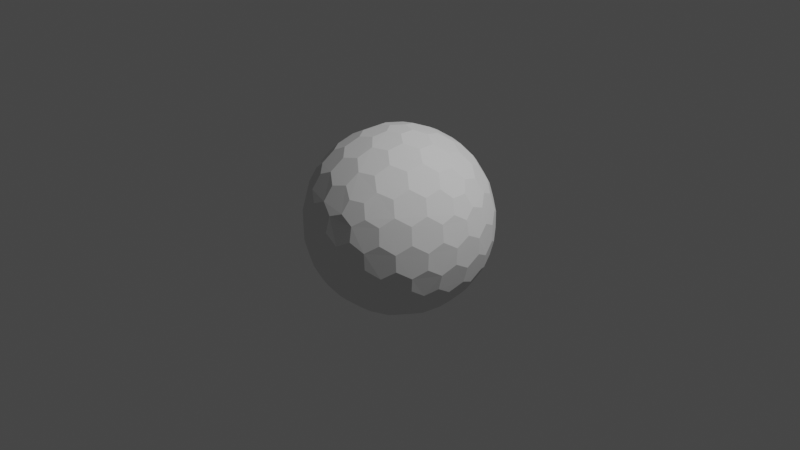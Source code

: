 # Source: Shield.blend  (saved by Blender 2.93.21; exported with 4.5.12 LTS)
import bpy
from mathutils import Matrix  # noqa: F401  (used for matrix-valued properties, if any)

bpy.ops.wm.read_factory_settings(use_empty=True)
scene = bpy.context.scene
scene.name = 'Scene'

# ---- collections
col_collection = bpy.data.collections.new('Collection'); scene.collection.children.link(col_collection)

# ---- world
world_world = bpy.data.worlds.new('World'); scene.world = world_world
world_world.use_nodes = True; world_world.node_tree.nodes.clear()
_N = world_world.node_tree.nodes; _L = world_world.node_tree.links
n0 = _N.new('ShaderNodeOutputWorld'); n0.name = 'World Output'; n0.location = (300, 300)
n1 = _N.new('ShaderNodeBackground'); n1.name = 'Background'; n1.location = (10, 300)
n1.inputs[0].default_value = (0.05088, 0.05088, 0.05088, 1.0)
_L.new(n1.outputs[0], n0.inputs[0])
n0.is_active_output = True
world_world.color = (0.05088, 0.05088, 0.05088)
world_world.use_sun_shadow = False
world_world.sun_shadow_jitter_overblur = 0.0

# ---- cameras
cam_camera = bpy.data.cameras.new('Camera')
cam_camera.clip_end = 100.0
cam_camera.ortho_scale = 7.314

# ---- lights
light_light = bpy.data.lights.new('Light', 'POINT')
light_light.transmission_factor = 0.0
light_light.energy = 1000.0
light_light.shadow_soft_size = 0.1
light_light.shadow_maximum_resolution = 0.006
light_light.use_absolute_resolution = True

# ---- meshes
me_icosphere = bpy.data.meshes.new('Icosphere')
me_icosphere.from_pydata([(0.04127, -0.127, -0.9758), (0.7132, -0.4211, -0.533), (-0.108, -0.0785, -0.9758), (-0.108, 0.0785, -0.9758), (0.04127, 0.127, -0.9758), (0.7957, -0.4211, -0.3995), (-0.1546, -0.8869, -0.3995), (-0.8913, -0.127, -0.3995), (-0.3962, 0.8084, -0.3995), (0.6464, 0.6266, -0.3995), (0.7544, -0.5481, -0.317), (-0.2882, -0.8869, -0.317), (-0.9325, -9.662e-09, -0.317), (-0.2882, 0.8869, -0.317), (0.7544, 0.5481, -0.317), (0.3294, -0.7599, 0.533), (-0.6209, -0.5481, 0.533), (-0.7132, 0.4211, 0.533), (0.1801, 0.8084, 0.533), (0.8245, 0.0785, 0.533), (0.108, 0.0785, 0.9758), (0.3781, 0.08719, 0.9011), (0.6369, 0.08719, 0.7412), (0.2298, 0.1669, 0.9402), (0.1998, 0.3326, 0.9011), (0.5067, 0.1751, 0.8199), (0.4806, 0.3492, 0.7777), (0.3231, 0.4278, 0.8199), (0.2797, 0.5788, 0.7412), (0.7382, 0.1669, 0.626), (0.7166, 0.3326, 0.5817), (0.5888, 0.4278, 0.6556), (0.5378, 0.5788, 0.5817), (0.3869, 0.6505, 0.626), (0.3294, 0.7599, 0.533), (-0.04127, 0.127, 0.9758), (0.03391, 0.3865, 0.9011), (0.1139, 0.6327, 0.7412), (-0.08776, 0.2701, 0.9402), (-0.2546, 0.2928, 0.9011), (-0.009907, 0.536, 0.8199), (-0.1836, 0.565, 0.7777), (-0.307, 0.4394, 0.8199), (-0.464, 0.4449, 0.7412), (0.06935, 0.7536, 0.626), (-0.09491, 0.7844, 0.5817), (-0.2249, 0.6922, 0.6556), (-0.3843, 0.6903, 0.5817), (-0.4991, 0.5689, 0.626), (-0.6209, 0.5481, 0.533), (-0.1335, -2.328e-09, 0.9758), (-0.3571, 0.1517, 0.9011), (-0.5665, 0.3038, 0.7412), (-0.284, -7.567e-10, 0.9402), (-0.3571, -0.1517, 0.9011), (-0.5128, 0.1562, 0.8199), (-0.5941, 3.26e-09, 0.7777), (-0.5128, -0.1562, 0.8199), (-0.5665, -0.3038, 0.7412), (-0.6953, 0.2988, 0.626), (-0.7753, 0.1521, 0.5817), (-0.7278, -8.207e-09, 0.6556), (-0.7753, -0.1521, 0.5817), (-0.6953, -0.2988, 0.626), (-0.7132, -0.4211, 0.533), (-0.04127, -0.127, 0.9758), (-0.2546, -0.2928, 0.9011), (-0.464, -0.4449, 0.7412), (-0.08776, -0.2701, 0.9402), (0.03391, -0.3865, 0.9011), (-0.307, -0.4394, 0.8199), (-0.1836, -0.565, 0.7777), (-0.009907, -0.536, 0.8199), (0.1139, -0.6327, 0.7412), (-0.4991, -0.5689, 0.626), (-0.3843, -0.6903, 0.5817), (-0.2249, -0.6922, 0.6556), (-0.09491, -0.7844, 0.5817), (0.06935, -0.7536, 0.626), (0.1801, -0.8084, 0.533), (0.108, -0.0785, 0.9758), (0.1998, -0.3326, 0.9011), (0.2797, -0.5788, 0.7412), (0.2298, -0.1669, 0.9402), (0.3781, -0.08719, 0.9011), (0.3231, -0.4278, 0.8199), (0.4806, -0.3492, 0.7777), (0.5067, -0.1751, 0.8199), (0.6369, -0.08719, 0.7412), (0.3869, -0.6505, 0.626), (0.5378, -0.5788, 0.5817), (0.5888, -0.4278, 0.6556), (0.7166, -0.3326, 0.5817), (0.7382, -0.1669, 0.626), (0.8245, -0.0785, 0.533), (0.8913, 0.127, 0.3995), (0.9199, 0.2928, 0.1752), (0.8704, 0.4449, -0.08356), (0.8802, 0.2701, 0.342), (0.7908, 0.3865, 0.4333), (0.8706, 0.4394, 0.09203), (0.7777, 0.565, 0.1836), (0.7377, 0.536, 0.3578), (0.612, 0.6327, 0.4333), (0.7831, 0.5689, -0.1665), (0.6921, 0.6903, -0.08356), (0.687, 0.6922, 0.09203), (0.5627, 0.7844, 0.1752), (0.5289, 0.7536, 0.342), (0.3962, 0.8084, 0.3995), (0.1546, 0.8869, 0.3995), (0.005802, 0.9653, 0.1752), (-0.1541, 0.9653, -0.08356), (0.01511, 0.9206, 0.342), (-0.1232, 0.8716, 0.4333), (-0.1489, 0.9638, 0.09203), (-0.2971, 0.9142, 0.1836), (-0.2818, 0.8673, 0.3578), (-0.4126, 0.7775, 0.4333), (-0.2991, 0.9206, -0.1665), (-0.4427, 0.8716, -0.08356), (-0.446, 0.8673, 0.09203), (-0.5721, 0.7775, 0.1752), (-0.5533, 0.7359, 0.342), (-0.6464, 0.6266, 0.3995), (-0.7957, 0.4211, 0.3995), (-0.9163, 0.3038, 0.1752), (-0.9657, 0.1517, -0.08356), (-0.8709, 0.2988, 0.342), (-0.867, 0.1521, 0.4333), (-0.9626, 0.1562, 0.09203), (-0.9613, -1.825e-07, 0.1836), (-0.9119, -8.941e-08, 0.3578), (-0.867, -0.1521, 0.4333), (-0.968, -1.132e-07, -0.1665), (-0.9657, -0.1517, -0.08356), (-0.9626, -0.1562, 0.09203), (-0.9163, -0.3038, 0.1752), (-0.8709, -0.2988, 0.342), (-0.7957, -0.4211, 0.3995), (-0.6464, -0.6266, 0.3995), (-0.5721, -0.7775, 0.1752), (-0.4427, -0.8716, -0.08356), (-0.5533, -0.7359, 0.342), (-0.4126, -0.7775, 0.4333), (-0.446, -0.8673, 0.09203), (-0.2971, -0.9142, 0.1836), (-0.2818, -0.8673, 0.3578), (-0.1232, -0.8716, 0.4333), (-0.2991, -0.9206, -0.1665), (-0.1541, -0.9653, -0.08356), (-0.1489, -0.9638, 0.09203), (0.005802, -0.9653, 0.1752), (0.01511, -0.9206, 0.342), (0.1546, -0.8869, 0.3995), (0.3962, -0.8084, 0.3995), (0.5627, -0.7844, 0.1752), (0.6921, -0.6903, -0.08356), (0.5289, -0.7536, 0.342), (0.612, -0.6327, 0.4333), (0.687, -0.6922, 0.09203), (0.7777, -0.565, 0.1836), (0.7377, -0.536, 0.3578), (0.7908, -0.3865, 0.4333), (0.7831, -0.5689, -0.1665), (0.8704, -0.4449, -0.08356), (0.8706, -0.4394, 0.09203), (0.9199, -0.2928, 0.1752), (0.8802, -0.2701, 0.342), (0.8913, -0.127, 0.3995), (0.2882, 0.8869, 0.317), (0.4427, 0.8716, 0.08356), (0.5721, 0.7775, -0.1752), (0.2991, 0.9206, 0.1665), (0.1541, 0.9653, 0.08356), (0.446, 0.8673, -0.09203), (0.2971, 0.9142, -0.1836), (0.1489, 0.9638, -0.09203), (-0.005802, 0.9653, -0.1752), (0.5533, 0.7359, -0.342), (0.4126, 0.7775, -0.4333), (0.2818, 0.8673, -0.3578), (0.1232, 0.8716, -0.4333), (-0.01511, 0.9206, -0.342), (-0.1546, 0.8869, -0.3995), (-0.7544, 0.5481, 0.317), (-0.6921, 0.6903, 0.08356), (-0.5627, 0.7844, -0.1752), (-0.7831, 0.5689, 0.1665), (-0.8704, 0.4449, 0.08356), (-0.687, 0.6922, -0.09203), (-0.7777, 0.565, -0.1836), (-0.8706, 0.4394, -0.09203), (-0.9199, 0.2928, -0.1752), (-0.5289, 0.7536, -0.342), (-0.612, 0.6327, -0.4333), (-0.7377, 0.536, -0.3578), (-0.7908, 0.3865, -0.4333), (-0.8802, 0.2701, -0.342), (-0.8913, 0.127, -0.3995), (-0.7544, -0.5481, 0.317), (-0.8704, -0.4449, 0.08356), (-0.9199, -0.2928, -0.1752), (-0.7831, -0.5689, 0.1665), (-0.6921, -0.6903, 0.08356), (-0.8706, -0.4394, -0.09203), (-0.7777, -0.565, -0.1836), (-0.687, -0.6922, -0.09203), (-0.5627, -0.7844, -0.1752), (-0.8802, -0.2701, -0.342), (-0.7908, -0.3865, -0.4333), (-0.7377, -0.536, -0.3578), (-0.612, -0.6327, -0.4333), (-0.5289, -0.7536, -0.342), (-0.3962, -0.8084, -0.3995), (0.2882, -0.8869, 0.317), (0.1541, -0.9653, 0.08356), (-0.005802, -0.9653, -0.1752), (0.2991, -0.9206, 0.1665), (0.4427, -0.8716, 0.08356), (0.1489, -0.9638, -0.09203), (0.2971, -0.9142, -0.1836), (0.446, -0.8673, -0.09203), (0.5721, -0.7775, -0.1752), (-0.01511, -0.9206, -0.342), (0.1232, -0.8716, -0.4333), (0.2818, -0.8673, -0.3578), (0.4126, -0.7775, -0.4333), (0.5533, -0.7359, -0.342), (0.6464, -0.6266, -0.3995), (0.9325, 2.27e-09, 0.317), (0.9657, -0.1517, 0.08356), (0.9163, -0.3038, -0.1752), (0.968, 2.678e-09, 0.1665), (0.9657, 0.1517, 0.08356), (0.9626, -0.1562, -0.09203), (0.9613, 9.313e-09, -0.1836), (0.9626, 0.1562, -0.09203), (0.9163, 0.3038, -0.1752), (0.8709, -0.2988, -0.342), (0.867, -0.1521, -0.4333), (0.9119, 1.74e-08, -0.3578), (0.867, 0.1521, -0.4333), (0.8709, 0.2988, -0.342), (0.7957, 0.4211, -0.3995), (0.6209, 0.5481, -0.533), (0.464, 0.4449, -0.7412), (0.2546, 0.2928, -0.9011), (0.4991, 0.5689, -0.626), (0.3843, 0.6903, -0.5817), (0.307, 0.4394, -0.8199), (0.1836, 0.565, -0.7777), (0.2249, 0.6922, -0.6556), (0.09491, 0.7844, -0.5817), (0.08776, 0.2701, -0.9402), (-0.03391, 0.3865, -0.9011), (0.009907, 0.536, -0.8199), (-0.1139, 0.6327, -0.7412), (-0.06935, 0.7536, -0.626), (-0.1801, 0.8084, -0.533), (-0.3294, 0.7599, -0.533), (-0.2797, 0.5788, -0.7412), (-0.1998, 0.3326, -0.9011), (-0.3869, 0.6505, -0.626), (-0.5378, 0.5788, -0.5817), (-0.3231, 0.4278, -0.8199), (-0.4806, 0.3492, -0.7777), (-0.5888, 0.4278, -0.6556), (-0.7166, 0.3326, -0.5817), (-0.2298, 0.1669, -0.9402), (-0.3781, 0.08719, -0.9011), (-0.5067, 0.175, -0.8199), (-0.6369, 0.08719, -0.7412), (-0.7382, 0.1669, -0.626), (-0.8245, 0.0785, -0.533), (-0.8245, -0.0785, -0.533), (-0.6369, -0.08719, -0.7412), (-0.3781, -0.08719, -0.9011), (-0.7382, -0.1669, -0.626), (-0.7166, -0.3326, -0.5817), (-0.5067, -0.1751, -0.8199), (-0.4806, -0.3492, -0.7777), (-0.5888, -0.4278, -0.6556), (-0.5378, -0.5788, -0.5817), (-0.2298, -0.1669, -0.9402), (-0.1998, -0.3326, -0.9011), (-0.3231, -0.4278, -0.8199), (-0.2797, -0.5788, -0.7412), (-0.3869, -0.6505, -0.626), (-0.3294, -0.7599, -0.533), (0.7132, 0.4211, -0.533), (0.7753, 0.1521, -0.5817), (0.7753, -0.1521, -0.5817), (0.6953, 0.2988, -0.626), (0.5665, 0.3038, -0.7412), (0.7278, -3.026e-07, -0.6556), (0.5941, -5.249e-07, -0.7777), (0.5128, 0.1562, -0.8199), (0.3571, 0.1517, -0.9011), (0.6953, -0.2988, -0.626), (0.5665, -0.3038, -0.7412), (0.5128, -0.1562, -0.8199), (0.3571, -0.1517, -0.9011), (0.284, -2.274e-07, -0.9402), (0.1335, -1.35e-08, -0.9758), (-0.1801, -0.8084, -0.533), (-0.1139, -0.6327, -0.7412), (-0.03391, -0.3865, -0.9011), (-0.06935, -0.7536, -0.626), (0.09491, -0.7844, -0.5817), (0.009908, -0.536, -0.8199), (0.1836, -0.565, -0.7777), (0.2249, -0.6922, -0.6556), (0.3843, -0.6903, -0.5817), (0.08776, -0.2701, -0.9402), (0.2546, -0.2928, -0.9011), (0.307, -0.4394, -0.8199), (0.464, -0.4449, -0.7412), (0.4991, -0.5689, -0.626), (0.6209, -0.5481, -0.533), (0.04127, -0.127, -0.9758), (0.04127, -0.127, -0.9758), (-0.108, -0.0785, -0.9758), (-0.108, -0.0785, -0.9758), (-0.108, 0.0785, -0.9758), (-0.108, 0.0785, -0.9758), (0.04127, 0.127, -0.9758), (0.04127, 0.127, -0.9758), (0.7132, -0.4211, -0.533), (0.7132, -0.4211, -0.533), (0.7957, -0.4211, -0.3995), (0.7957, -0.4211, -0.3995), (0.7544, -0.5481, -0.317), (0.7544, -0.5481, -0.317), (-0.1546, -0.8869, -0.3995), (-0.1546, -0.8869, -0.3995), (-0.2882, -0.8869, -0.317), (-0.2882, -0.8869, -0.317), (-0.8913, -0.127, -0.3995), (-0.8913, -0.127, -0.3995), (-0.9325, -9.662e-09, -0.317), (-0.9325, -9.662e-09, -0.317), (-0.3962, 0.8084, -0.3995), (-0.3962, 0.8084, -0.3995), (-0.2882, 0.8869, -0.317), (-0.2882, 0.8869, -0.317), (0.6464, 0.6266, -0.3995), (0.6464, 0.6266, -0.3995), (0.7544, 0.5481, -0.317), (0.7544, 0.5481, -0.317), (0.3781, 0.08719, 0.9011), (0.3781, 0.08719, 0.9011), (0.2298, 0.1669, 0.9402), (0.2298, 0.1669, 0.9402), (0.108, 0.0785, 0.9758), (0.108, 0.0785, 0.9758), (0.1998, 0.3326, 0.9011), (0.1998, 0.3326, 0.9011), (0.6369, 0.08719, 0.7412), (0.6369, 0.08719, 0.7412), (0.5067, 0.1751, 0.8199), (0.5067, 0.1751, 0.8199), (0.4806, 0.3492, 0.7777), (0.4806, 0.3492, 0.7777), (0.3231, 0.4278, 0.8199), (0.3231, 0.4278, 0.8199), (0.2797, 0.5788, 0.7412), (0.2797, 0.5788, 0.7412), (0.8245, 0.0785, 0.533), (0.8245, 0.0785, 0.533), (0.7382, 0.1669, 0.626), (0.7382, 0.1669, 0.626), (0.7166, 0.3326, 0.5817), (0.7166, 0.3326, 0.5817), (0.5888, 0.4278, 0.6556), (0.5888, 0.4278, 0.6556), (0.5378, 0.5788, 0.5817), (0.5378, 0.5788, 0.5817), (0.3869, 0.6505, 0.626), (0.3869, 0.6505, 0.626), (0.1801, 0.8084, 0.533), (0.1801, 0.8084, 0.533), (0.3294, 0.7599, 0.533), (0.3294, 0.7599, 0.533), (-0.04127, 0.127, 0.9758), (-0.04127, 0.127, 0.9758), (0.03391, 0.3865, 0.9011), (0.03391, 0.3865, 0.9011), (0.1139, 0.6327, 0.7412), (0.1139, 0.6327, 0.7412), (-0.08776, 0.2701, 0.9402), (-0.08776, 0.2701, 0.9402), (-0.2546, 0.2928, 0.9011), (-0.2546, 0.2928, 0.9011), (-0.009907, 0.536, 0.8199), (-0.009907, 0.536, 0.8199), (-0.1836, 0.565, 0.7777), (-0.1836, 0.565, 0.7777), (-0.307, 0.4394, 0.8199), (-0.307, 0.4394, 0.8199), (-0.464, 0.4449, 0.7412), (-0.464, 0.4449, 0.7412), (0.06935, 0.7536, 0.626), (0.06935, 0.7536, 0.626), (-0.09491, 0.7844, 0.5817), (-0.09491, 0.7844, 0.5817), (-0.2249, 0.6922, 0.6556), (-0.2249, 0.6922, 0.6556), (-0.3843, 0.6903, 0.5817), (-0.3843, 0.6903, 0.5817), (-0.4991, 0.5689, 0.626), (-0.4991, 0.5689, 0.626), (-0.7132, 0.4211, 0.533), (-0.7132, 0.4211, 0.533), (-0.6209, 0.5481, 0.533), (-0.6209, 0.5481, 0.533), (-0.1335, -2.328e-09, 0.9758), (-0.1335, -2.328e-09, 0.9758), (-0.3571, 0.1517, 0.9011), (-0.3571, 0.1517, 0.9011), (-0.5665, 0.3038, 0.7412), (-0.5665, 0.3038, 0.7412), (-0.284, -7.567e-10, 0.9402), (-0.284, -7.567e-10, 0.9402), (-0.3571, -0.1517, 0.9011), (-0.3571, -0.1517, 0.9011), (-0.5128, 0.1562, 0.8199), (-0.5128, 0.1562, 0.8199), (-0.5941, 3.26e-09, 0.7777), (-0.5941, 3.26e-09, 0.7777), (-0.5128, -0.1562, 0.8199), (-0.5128, -0.1562, 0.8199), (-0.5665, -0.3038, 0.7412), (-0.5665, -0.3038, 0.7412), (-0.6953, 0.2988, 0.626), (-0.6953, 0.2988, 0.626), (-0.7753, 0.1521, 0.5817), (-0.7753, 0.1521, 0.5817), (-0.7278, -8.207e-09, 0.6556), (-0.7278, -8.207e-09, 0.6556), (-0.7753, -0.1521, 0.5817), (-0.7753, -0.1521, 0.5817), (-0.6953, -0.2988, 0.626), (-0.6953, -0.2988, 0.626), (-0.6209, -0.5481, 0.533), (-0.6209, -0.5481, 0.533), (-0.7132, -0.4211, 0.533), (-0.7132, -0.4211, 0.533), (-0.04127, -0.127, 0.9758), (-0.04127, -0.127, 0.9758), (-0.2546, -0.2928, 0.9011), (-0.2546, -0.2928, 0.9011), (-0.464, -0.4449, 0.7412), (-0.464, -0.4449, 0.7412), (-0.08776, -0.2701, 0.9402), (-0.08776, -0.2701, 0.9402), (0.03391, -0.3865, 0.9011), (0.03391, -0.3865, 0.9011), (-0.307, -0.4394, 0.8199), (-0.307, -0.4394, 0.8199), (-0.1836, -0.565, 0.7777), (-0.1836, -0.565, 0.7777), (-0.009907, -0.536, 0.8199), (-0.009907, -0.536, 0.8199), (0.1139, -0.6327, 0.7412), (0.1139, -0.6327, 0.7412), (-0.4991, -0.5689, 0.626), (-0.4991, -0.5689, 0.626), (-0.3843, -0.6903, 0.5817), (-0.3843, -0.6903, 0.5817), (-0.2249, -0.6922, 0.6556), (-0.2249, -0.6922, 0.6556), (-0.09491, -0.7844, 0.5817), (-0.09491, -0.7844, 0.5817), (0.06935, -0.7536, 0.626), (0.06935, -0.7536, 0.626), (0.3294, -0.7599, 0.533), (0.3294, -0.7599, 0.533), (0.1801, -0.8084, 0.533), (0.1801, -0.8084, 0.533), (0.108, -0.0785, 0.9758), (0.108, -0.0785, 0.9758), (0.1998, -0.3326, 0.9011), (0.1998, -0.3326, 0.9011), (0.2797, -0.5788, 0.7412), (0.2797, -0.5788, 0.7412), (0.2298, -0.1669, 0.9402), (0.2298, -0.1669, 0.9402), (0.3781, -0.08719, 0.9011), (0.3781, -0.08719, 0.9011), (0.3231, -0.4278, 0.8199), (0.3231, -0.4278, 0.8199), (0.4806, -0.3492, 0.7777), (0.4806, -0.3492, 0.7777), (0.5067, -0.1751, 0.8199), (0.5067, -0.1751, 0.8199), (0.6369, -0.08719, 0.7412), (0.6369, -0.08719, 0.7412), (0.3869, -0.6505, 0.626), (0.3869, -0.6505, 0.626), (0.5378, -0.5788, 0.5817), (0.5378, -0.5788, 0.5817), (0.5888, -0.4278, 0.6556), (0.5888, -0.4278, 0.6556), (0.7166, -0.3326, 0.5817), (0.7166, -0.3326, 0.5817), (0.7382, -0.1669, 0.626), (0.7382, -0.1669, 0.626), (0.8245, -0.0785, 0.533), (0.8245, -0.0785, 0.533), (0.8913, 0.127, 0.3995), (0.8913, 0.127, 0.3995), (0.9199, 0.2928, 0.1752), (0.9199, 0.2928, 0.1752), (0.8802, 0.2701, 0.342), (0.8802, 0.2701, 0.342), (0.7908, 0.3865, 0.4333), (0.7908, 0.3865, 0.4333), (0.8704, 0.4449, -0.08356), (0.8704, 0.4449, -0.08356), (0.8706, 0.4394, 0.09203), (0.8706, 0.4394, 0.09203), (0.7777, 0.565, 0.1836), (0.7777, 0.565, 0.1836), (0.7377, 0.536, 0.3578), (0.7377, 0.536, 0.3578), (0.612, 0.6327, 0.4333), (0.612, 0.6327, 0.4333), (0.7831, 0.5689, -0.1665), (0.7831, 0.5689, -0.1665), (0.6921, 0.6903, -0.08356), (0.6921, 0.6903, -0.08356), (0.687, 0.6922, 0.09203), (0.687, 0.6922, 0.09203), (0.5627, 0.7844, 0.1752), (0.5627, 0.7844, 0.1752), (0.5289, 0.7536, 0.342), (0.5289, 0.7536, 0.342), (0.3962, 0.8084, 0.3995), (0.3962, 0.8084, 0.3995), (0.1546, 0.8869, 0.3995), (0.1546, 0.8869, 0.3995), (0.005802, 0.9653, 0.1752), (0.005802, 0.9653, 0.1752), (0.01511, 0.9206, 0.342), (0.01511, 0.9206, 0.342), (-0.1232, 0.8716, 0.4333), (-0.1232, 0.8716, 0.4333), (-0.1541, 0.9653, -0.08356), (-0.1541, 0.9653, -0.08356), (-0.1489, 0.9638, 0.09203), (-0.1489, 0.9638, 0.09203), (-0.2971, 0.9142, 0.1836), (-0.2971, 0.9142, 0.1836), (-0.2818, 0.8673, 0.3578), (-0.2818, 0.8673, 0.3578), (-0.4126, 0.7775, 0.4333), (-0.4126, 0.7775, 0.4333), (-0.2991, 0.9206, -0.1665), (-0.2991, 0.9206, -0.1665), (-0.4427, 0.8716, -0.08356), (-0.4427, 0.8716, -0.08356), (-0.446, 0.8673, 0.09203), (-0.446, 0.8673, 0.09203), (-0.5721, 0.7775, 0.1752), (-0.5721, 0.7775, 0.1752), (-0.5533, 0.7359, 0.342), (-0.5533, 0.7359, 0.342), (-0.6464, 0.6266, 0.3995), (-0.6464, 0.6266, 0.3995), (-0.7957, 0.4211, 0.3995), (-0.7957, 0.4211, 0.3995), (-0.9163, 0.3038, 0.1752), (-0.9163, 0.3038, 0.1752), (-0.8709, 0.2988, 0.342), (-0.8709, 0.2988, 0.342), (-0.867, 0.1521, 0.4333), (-0.867, 0.1521, 0.4333), (-0.9657, 0.1517, -0.08356), (-0.9657, 0.1517, -0.08356), (-0.9626, 0.1562, 0.09203), (-0.9626, 0.1562, 0.09203), (-0.9613, -1.825e-07, 0.1836), (-0.9613, -1.825e-07, 0.1836), (-0.9119, -8.941e-08, 0.3578), (-0.9119, -8.941e-08, 0.3578), (-0.867, -0.1521, 0.4333), (-0.867, -0.1521, 0.4333), (-0.968, -1.132e-07, -0.1665), (-0.968, -1.132e-07, -0.1665), (-0.9657, -0.1517, -0.08356), (-0.9657, -0.1517, -0.08356), (-0.9626, -0.1562, 0.09203), (-0.9626, -0.1562, 0.09203), (-0.9163, -0.3038, 0.1752), (-0.9163, -0.3038, 0.1752), (-0.8709, -0.2988, 0.342), (-0.8709, -0.2988, 0.342), (-0.7957, -0.4211, 0.3995), (-0.7957, -0.4211, 0.3995), (-0.6464, -0.6266, 0.3995), (-0.6464, -0.6266, 0.3995), (-0.5721, -0.7775, 0.1752), (-0.5721, -0.7775, 0.1752), (-0.5533, -0.7359, 0.342), (-0.5533, -0.7359, 0.342), (-0.4126, -0.7775, 0.4333), (-0.4126, -0.7775, 0.4333), (-0.4427, -0.8716, -0.08356), (-0.4427, -0.8716, -0.08356), (-0.446, -0.8673, 0.09203), (-0.446, -0.8673, 0.09203), (-0.2971, -0.9142, 0.1836), (-0.2971, -0.9142, 0.1836), (-0.2818, -0.8673, 0.3578), (-0.2818, -0.8673, 0.3578), (-0.1232, -0.8716, 0.4333), (-0.1232, -0.8716, 0.4333), (-0.2991, -0.9206, -0.1665), (-0.2991, -0.9206, -0.1665), (-0.1541, -0.9653, -0.08356), (-0.1541, -0.9653, -0.08356), (-0.1489, -0.9638, 0.09203), (-0.1489, -0.9638, 0.09203), (0.005802, -0.9653, 0.1752), (0.005802, -0.9653, 0.1752), (0.01511, -0.9206, 0.342), (0.01511, -0.9206, 0.342), (0.1546, -0.8869, 0.3995), (0.1546, -0.8869, 0.3995), (0.3962, -0.8084, 0.3995), (0.3962, -0.8084, 0.3995), (0.5627, -0.7844, 0.1752), (0.5627, -0.7844, 0.1752), (0.5289, -0.7536, 0.342), (0.5289, -0.7536, 0.342), (0.612, -0.6327, 0.4333), (0.612, -0.6327, 0.4333), (0.6921, -0.6903, -0.08356), (0.6921, -0.6903, -0.08356), (0.687, -0.6922, 0.09203), (0.687, -0.6922, 0.09203), (0.7777, -0.565, 0.1836), (0.7777, -0.565, 0.1836), (0.7377, -0.536, 0.3578), (0.7377, -0.536, 0.3578), (0.7908, -0.3865, 0.4333), (0.7908, -0.3865, 0.4333), (0.7831, -0.5689, -0.1665), (0.7831, -0.5689, -0.1665), (0.8704, -0.4449, -0.08356), (0.8704, -0.4449, -0.08356), (0.8706, -0.4394, 0.09203), (0.8706, -0.4394, 0.09203), (0.9199, -0.2928, 0.1752), (0.9199, -0.2928, 0.1752), (0.8802, -0.2701, 0.342), (0.8802, -0.2701, 0.342), (0.8913, -0.127, 0.3995), (0.8913, -0.127, 0.3995), (0.2882, 0.8869, 0.317), (0.2882, 0.8869, 0.317), (0.4427, 0.8716, 0.08356), (0.4427, 0.8716, 0.08356), (0.5721, 0.7775, -0.1752), (0.5721, 0.7775, -0.1752), (0.2991, 0.9206, 0.1665), (0.2991, 0.9206, 0.1665), (0.1541, 0.9653, 0.08356), (0.1541, 0.9653, 0.08356), (0.446, 0.8673, -0.09203), (0.446, 0.8673, -0.09203), (0.2971, 0.9142, -0.1836), (0.2971, 0.9142, -0.1836), (0.1489, 0.9638, -0.09203), (0.1489, 0.9638, -0.09203), (-0.005802, 0.9653, -0.1752), (-0.005802, 0.9653, -0.1752), (0.5533, 0.7359, -0.342), (0.5533, 0.7359, -0.342), (0.4126, 0.7775, -0.4333), (0.4126, 0.7775, -0.4333), (0.2818, 0.8673, -0.3578), (0.2818, 0.8673, -0.3578), (0.1232, 0.8716, -0.4333), (0.1232, 0.8716, -0.4333), (-0.01511, 0.9206, -0.342), (-0.01511, 0.9206, -0.342), (-0.1546, 0.8869, -0.3995), (-0.1546, 0.8869, -0.3995), (-0.7544, 0.5481, 0.317), (-0.7544, 0.5481, 0.317), (-0.6921, 0.6903, 0.08356), (-0.6921, 0.6903, 0.08356), (-0.5627, 0.7844, -0.1752), (-0.5627, 0.7844, -0.1752), (-0.7831, 0.5689, 0.1665), (-0.7831, 0.5689, 0.1665), (-0.8704, 0.4449, 0.08356), (-0.8704, 0.4449, 0.08356), (-0.687, 0.6922, -0.09203), (-0.687, 0.6922, -0.09203), (-0.7777, 0.565, -0.1836), (-0.7777, 0.565, -0.1836), (-0.8706, 0.4394, -0.09203), (-0.8706, 0.4394, -0.09203), (-0.9199, 0.2928, -0.1752), (-0.9199, 0.2928, -0.1752), (-0.5289, 0.7536, -0.342), (-0.5289, 0.7536, -0.342), (-0.612, 0.6327, -0.4333), (-0.612, 0.6327, -0.4333), (-0.7377, 0.536, -0.3578), (-0.7377, 0.536, -0.3578), (-0.7908, 0.3865, -0.4333), (-0.7908, 0.3865, -0.4333), (-0.8802, 0.2701, -0.342), (-0.8802, 0.2701, -0.342), (-0.8913, 0.127, -0.3995), (-0.8913, 0.127, -0.3995), (-0.7544, -0.5481, 0.317), (-0.7544, -0.5481, 0.317), (-0.8704, -0.4449, 0.08356), (-0.8704, -0.4449, 0.08356), (-0.9199, -0.2928, -0.1752), (-0.9199, -0.2928, -0.1752), (-0.7831, -0.5689, 0.1665), (-0.7831, -0.5689, 0.1665), (-0.6921, -0.6903, 0.08356), (-0.6921, -0.6903, 0.08356), (-0.8706, -0.4394, -0.09203), (-0.8706, -0.4394, -0.09203), (-0.7777, -0.565, -0.1836), (-0.7777, -0.565, -0.1836), (-0.687, -0.6922, -0.09203), (-0.687, -0.6922, -0.09203), (-0.5627, -0.7844, -0.1752), (-0.5627, -0.7844, -0.1752), (-0.8802, -0.2701, -0.342), (-0.8802, -0.2701, -0.342), (-0.7908, -0.3865, -0.4333), (-0.7908, -0.3865, -0.4333), (-0.7377, -0.536, -0.3578), (-0.7377, -0.536, -0.3578), (-0.612, -0.6327, -0.4333), (-0.612, -0.6327, -0.4333), (-0.5289, -0.7536, -0.342), (-0.5289, -0.7536, -0.342), (-0.3962, -0.8084, -0.3995), (-0.3962, -0.8084, -0.3995), (0.2882, -0.8869, 0.317), (0.2882, -0.8869, 0.317), (0.1541, -0.9653, 0.08356), (0.1541, -0.9653, 0.08356), (-0.005802, -0.9653, -0.1752), (-0.005802, -0.9653, -0.1752), (0.2991, -0.9206, 0.1665), (0.2991, -0.9206, 0.1665), (0.4427, -0.8716, 0.08356), (0.4427, -0.8716, 0.08356), (0.1489, -0.9638, -0.09203), (0.1489, -0.9638, -0.09203), (0.2971, -0.9142, -0.1836), (0.2971, -0.9142, -0.1836), (0.446, -0.8673, -0.09203), (0.446, -0.8673, -0.09203), (0.5721, -0.7775, -0.1752), (0.5721, -0.7775, -0.1752), (-0.01511, -0.9206, -0.342), (-0.01511, -0.9206, -0.342), (0.1232, -0.8716, -0.4333), (0.1232, -0.8716, -0.4333), (0.2818, -0.8673, -0.3578), (0.2818, -0.8673, -0.3578), (0.4126, -0.7775, -0.4333), (0.4126, -0.7775, -0.4333), (0.5533, -0.7359, -0.342), (0.5533, -0.7359, -0.342), (0.6464, -0.6266, -0.3995), (0.6464, -0.6266, -0.3995), (0.9325, 2.27e-09, 0.317), (0.9325, 2.27e-09, 0.317), (0.9657, -0.1517, 0.08356), (0.9657, -0.1517, 0.08356), (0.9163, -0.3038, -0.1752), (0.9163, -0.3038, -0.1752), (0.968, 2.678e-09, 0.1665), (0.968, 2.678e-09, 0.1665), (0.9657, 0.1517, 0.08356), (0.9657, 0.1517, 0.08356), (0.9626, -0.1562, -0.09203), (0.9626, -0.1562, -0.09203), (0.9613, 9.313e-09, -0.1836), (0.9613, 9.313e-09, -0.1836), (0.9626, 0.1562, -0.09203), (0.9626, 0.1562, -0.09203), (0.9163, 0.3038, -0.1752), (0.9163, 0.3038, -0.1752), (0.8709, -0.2988, -0.342), (0.8709, -0.2988, -0.342), (0.867, -0.1521, -0.4333), (0.867, -0.1521, -0.4333), (0.9119, 1.74e-08, -0.3578), (0.9119, 1.74e-08, -0.3578), (0.867, 0.1521, -0.4333), (0.867, 0.1521, -0.4333), (0.8709, 0.2988, -0.342), (0.8709, 0.2988, -0.342), (0.7957, 0.4211, -0.3995), (0.7957, 0.4211, -0.3995), (0.6209, 0.5481, -0.533), (0.6209, 0.5481, -0.533), (0.464, 0.4449, -0.7412), (0.464, 0.4449, -0.7412), (0.4991, 0.5689, -0.626), (0.4991, 0.5689, -0.626), (0.3843, 0.6903, -0.5817), (0.3843, 0.6903, -0.5817), (0.2546, 0.2928, -0.9011), (0.2546, 0.2928, -0.9011), (0.307, 0.4394, -0.8199), (0.307, 0.4394, -0.8199), (0.1836, 0.565, -0.7777), (0.1836, 0.565, -0.7777), (0.2249, 0.6922, -0.6556), (0.2249, 0.6922, -0.6556), (0.09491, 0.7844, -0.5817), (0.09491, 0.7844, -0.5817), (0.08776, 0.2701, -0.9402), (0.08776, 0.2701, -0.9402), (-0.03391, 0.3865, -0.9011), (-0.03391, 0.3865, -0.9011), (0.009907, 0.536, -0.8199), (0.009907, 0.536, -0.8199), (-0.1139, 0.6327, -0.7412), (-0.1139, 0.6327, -0.7412), (-0.06935, 0.7536, -0.626), (-0.06935, 0.7536, -0.626), (-0.1801, 0.8084, -0.533), (-0.1801, 0.8084, -0.533), (-0.3294, 0.7599, -0.533), (-0.3294, 0.7599, -0.533), (-0.2797, 0.5788, -0.7412), (-0.2797, 0.5788, -0.7412), (-0.1998, 0.3326, -0.9011), (-0.1998, 0.3326, -0.9011), (-0.3869, 0.6505, -0.626), (-0.3869, 0.6505, -0.626), (-0.5378, 0.5788, -0.5817), (-0.5378, 0.5788, -0.5817), (-0.3231, 0.4278, -0.8199), (-0.3231, 0.4278, -0.8199), (-0.4806, 0.3492, -0.7777), (-0.4806, 0.3492, -0.7777), (-0.5888, 0.4278, -0.6556), (-0.5888, 0.4278, -0.6556), (-0.7166, 0.3326, -0.5817), (-0.7166, 0.3326, -0.5817), (-0.2298, 0.1669, -0.9402), (-0.2298, 0.1669, -0.9402), (-0.3781, 0.08719, -0.9011), (-0.3781, 0.08719, -0.9011), (-0.5067, 0.175, -0.8199), (-0.5067, 0.175, -0.8199), (-0.6369, 0.08719, -0.7412), (-0.6369, 0.08719, -0.7412), (-0.7382, 0.1669, -0.626), (-0.7382, 0.1669, -0.626), (-0.8245, 0.0785, -0.533), (-0.8245, 0.0785, -0.533), (-0.8245, -0.0785, -0.533), (-0.8245, -0.0785, -0.533), (-0.6369, -0.08719, -0.7412), (-0.6369, -0.08719, -0.7412), (-0.3781, -0.08719, -0.9011), (-0.3781, -0.08719, -0.9011), (-0.7382, -0.1669, -0.626), (-0.7382, -0.1669, -0.626), (-0.7166, -0.3326, -0.5817), (-0.7166, -0.3326, -0.5817), (-0.5067, -0.1751, -0.8199), (-0.5067, -0.1751, -0.8199), (-0.4806, -0.3492, -0.7777), (-0.4806, -0.3492, -0.7777), (-0.5888, -0.4278, -0.6556), (-0.5888, -0.4278, -0.6556), (-0.5378, -0.5788, -0.5817), (-0.5378, -0.5788, -0.5817), (-0.2298, -0.1669, -0.9402), (-0.2298, -0.1669, -0.9402), (-0.1998, -0.3326, -0.9011), (-0.1998, -0.3326, -0.9011), (-0.3231, -0.4278, -0.8199), (-0.3231, -0.4278, -0.8199), (-0.2797, -0.5788, -0.7412), (-0.2797, -0.5788, -0.7412), (-0.3869, -0.6505, -0.626), (-0.3869, -0.6505, -0.626), (-0.3294, -0.7599, -0.533), (-0.3294, -0.7599, -0.533), (0.7132, 0.4211, -0.533), (0.7132, 0.4211, -0.533), (0.7753, 0.1521, -0.5817), (0.7753, 0.1521, -0.5817), (0.7753, -0.1521, -0.5817), (0.7753, -0.1521, -0.5817), (0.6953, 0.2988, -0.626), (0.6953, 0.2988, -0.626), (0.5665, 0.3038, -0.7412), (0.5665, 0.3038, -0.7412), (0.7278, -3.026e-07, -0.6556), (0.7278, -3.026e-07, -0.6556), (0.5941, -5.249e-07, -0.7777), (0.5941, -5.249e-07, -0.7777), (0.5128, 0.1562, -0.8199), (0.5128, 0.1562, -0.8199), (0.3571, 0.1517, -0.9011), (0.3571, 0.1517, -0.9011), (0.6953, -0.2988, -0.626), (0.6953, -0.2988, -0.626), (0.5665, -0.3038, -0.7412), (0.5665, -0.3038, -0.7412), (0.5128, -0.1562, -0.8199), (0.5128, -0.1562, -0.8199), (0.3571, -0.1517, -0.9011), (0.3571, -0.1517, -0.9011), (0.284, -2.274e-07, -0.9402), (0.284, -2.274e-07, -0.9402), (0.1335, -1.35e-08, -0.9758), (0.1335, -1.35e-08, -0.9758), (-0.1801, -0.8084, -0.533), (-0.1801, -0.8084, -0.533), (-0.1139, -0.6327, -0.7412), (-0.1139, -0.6327, -0.7412), (-0.03391, -0.3865, -0.9011), (-0.03391, -0.3865, -0.9011), (-0.06935, -0.7536, -0.626), (-0.06935, -0.7536, -0.626), (0.09491, -0.7844, -0.5817), (0.09491, -0.7844, -0.5817), (0.009908, -0.536, -0.8199), (0.009908, -0.536, -0.8199), (0.1836, -0.565, -0.7777), (0.1836, -0.565, -0.7777), (0.2249, -0.6922, -0.6556), (0.2249, -0.6922, -0.6556), (0.3843, -0.6903, -0.5817), (0.3843, -0.6903, -0.5817), (0.08776, -0.2701, -0.9402), (0.08776, -0.2701, -0.9402), (0.2546, -0.2928, -0.9011), (0.2546, -0.2928, -0.9011), (0.307, -0.4394, -0.8199), (0.307, -0.4394, -0.8199), (0.464, -0.4449, -0.7412), (0.464, -0.4449, -0.7412), (0.4991, -0.5689, -0.626), (0.4991, -0.5689, -0.626), (0.6209, -0.5481, -0.533), (0.6209, -0.5481, -0.533)], [], [(322, 320, 948, 934, 890, 888), (329, 958, 956, 954, 920, 918), (330, 328, 919, 904, 800, 798), (324, 323, 889, 874, 860, 858), (326, 325, 859, 844, 830, 828), (321, 2, 3, 327, 928), (332, 331, 799, 784, 650, 648), (335, 930, 937, 938, 770, 768), (336, 334, 769, 754, 620, 618), (339, 870, 877, 878, 740, 738), (340, 338, 739, 724, 590, 588), (343, 840, 847, 848, 710, 708), (344, 342, 709, 694, 560, 558), (347, 810, 815, 816, 680, 678), (348, 346, 679, 664, 530, 528), (778, 959, 1, 5, 333), (808, 900, 811, 9, 349), (477, 630, 635, 636, 500, 498), (445, 600, 605, 606, 468, 466), (413, 570, 575, 576, 436, 434), (381, 540, 545, 546, 404, 402), (368, 510, 515, 516, 372, 370), (354, 480, 487, 488, 350, 352), (384, 355, 353, 356, 386, 390), (358, 371, 373, 374, 362, 360), (387, 357, 365, 366, 388, 394), (363, 375, 376, 378, 367, 364), (36, 395, 396, 398, 392, 391), (538, 660, 541, 380, 382), (416, 385, 38, 393, 418, 422), (389, 403, 405, 406, 397, 40), (419, 39, 399, 400, 420, 426), (37, 28, 379, 383, 18, 44), (351, 361, 26, 27, 24, 23), (41, 407, 408, 410, 401, 42), (51, 427, 428, 430, 424, 423), (568, 690, 571, 412, 414), (448, 417, 53, 425, 450, 454), (449, 481, 20, 35, 50), (421, 435, 437, 438, 429, 55), (451, 54, 431, 432, 452, 458), (52, 43, 411, 415, 17, 59), (56, 439, 440, 442, 433, 57), (66, 459, 460, 462, 456, 455), (598, 720, 601, 444, 446), (80, 65, 68, 457, 482, 486), (453, 467, 469, 470, 461, 70), (483, 69, 463, 464, 484, 490), (67, 58, 443, 447, 16, 74), (71, 471, 472, 474, 465, 72), (81, 491, 492, 494, 489, 83), (628, 750, 631, 476, 478), (485, 499, 501, 502, 493, 85), (82, 73, 475, 479, 15, 89), (359, 496, 507, 508, 369, 29), (86, 503, 504, 506, 497, 495), (512, 521, 522, 524, 517, 514), (21, 84, 87, 88, 22, 25), (511, 780, 787, 788, 513, 98), (518, 529, 531, 532, 523, 520), (101, 533, 534, 536, 527, 525), (542, 551, 552, 554, 547, 544), (30, 99, 102, 526, 377, 31), (110, 661, 667, 668, 543, 113), (548, 559, 561, 562, 553, 550), (32, 103, 537, 539, 34, 33), (116, 563, 564, 566, 557, 555), (572, 581, 582, 584, 577, 574), (45, 114, 117, 556, 409, 46), (125, 691, 697, 698, 573, 128), (578, 589, 591, 592, 583, 580), (47, 118, 567, 569, 49, 48), (131, 593, 594, 596, 587, 585), (602, 611, 612, 614, 607, 604), (60, 129, 132, 586, 441, 61), (140, 721, 727, 728, 603, 143), (608, 619, 621, 622, 613, 610), (62, 133, 597, 599, 64, 63), (146, 623, 624, 626, 617, 615), (632, 641, 642, 644, 637, 634), (75, 144, 147, 616, 473, 76), (155, 751, 757, 758, 633, 158), (638, 649, 651, 652, 643, 640), (77, 148, 627, 629, 79, 78), (161, 653, 654, 656, 647, 645), (663, 671, 672, 674, 669, 666), (90, 159, 162, 646, 505, 91), (658, 781, 95, 19, 509), (665, 179, 681, 682, 673, 670), (105, 172, 175, 662, 535, 106), (92, 163, 657, 659, 94, 93), (549, 676, 687, 688, 345, 119), (176, 683, 684, 686, 677, 675), (693, 701, 702, 704, 699, 696), (111, 174, 177, 178, 112, 115), (695, 194, 711, 712, 703, 700), (120, 187, 190, 692, 565, 121), (107, 171, 173, 170, 109, 108), (579, 706, 717, 718, 341, 134), (191, 713, 714, 716, 707, 705), (723, 731, 732, 734, 729, 726), (126, 189, 192, 193, 127, 130), (725, 209, 741, 742, 733, 730), (135, 202, 205, 722, 595, 136), (122, 186, 188, 185, 124, 123), (609, 736, 747, 748, 337, 149), (206, 743, 744, 746, 737, 735), (753, 761, 762, 764, 759, 756), (141, 204, 207, 208, 142, 145), (755, 224, 771, 772, 763, 760), (150, 217, 220, 752, 625, 151), (137, 201, 203, 200, 139, 138), (639, 766, 777, 779, 10, 164), (221, 773, 774, 776, 767, 765), (783, 791, 792, 794, 789, 786), (156, 219, 222, 223, 157, 160), (785, 239, 801, 802, 793, 790), (165, 232, 235, 782, 655, 166), (152, 216, 218, 215, 154, 153), (519, 796, 807, 809, 14, 104), (236, 803, 804, 806, 797, 795), (812, 821, 822, 824, 817, 814), (96, 234, 237, 238, 97, 100), (245, 901, 907, 908, 813, 248), (818, 829, 831, 832, 823, 820), (167, 231, 233, 230, 169, 168), (251, 833, 834, 836, 827, 825), (843, 851, 852, 854, 849, 846), (180, 249, 252, 826, 685, 181), (838, 841, 8, 13, 689), (845, 269, 861, 862, 853, 850), (255, 262, 265, 842, 835, 256), (182, 253, 837, 839, 184, 183), (715, 856, 867, 868, 719, 198), (266, 863, 864, 866, 857, 855), (873, 881, 882, 884, 879, 876), (195, 264, 267, 268, 197, 196), (869, 871, 7, 12, 199), (875, 284, 891, 892, 883, 880), (270, 277, 280, 872, 865, 271), (257, 261, 263, 260, 259, 258), (745, 886, 897, 898, 749, 213), (281, 893, 894, 896, 887, 885), (903, 911, 912, 914, 909, 906), (210, 279, 282, 283, 212, 211), (899, 931, 6, 11, 214), (905, 299, 921, 922, 913, 910), (240, 292, 295, 902, 805, 241), (272, 276, 278, 275, 274, 273), (819, 916, 927, 929, 4, 254), (296, 923, 924, 926, 917, 915), (933, 941, 942, 944, 939, 936), (246, 294, 297, 298, 247, 250), (935, 949, 951, 952, 943, 940), (285, 307, 310, 932, 895, 286), (242, 291, 293, 290, 244, 243), (925, 950, 314, 0, 304, 303), (300, 955, 953, 315, 302, 301), (311, 316, 317, 957, 947, 945), (775, 946, 318, 319, 229, 228), (225, 309, 312, 313, 227, 226), (287, 306, 308, 305, 289, 288)])
_uv = me_icosphere.uv_layers.new(name='UVMap')
_uv.uv.foreach_set('vector', [0.3031, 0.6118, 0.5448, 0.4722, 0.5448, 0.1931, 0.3031, 0.05358, 0.06144, 0.1931, 0.06144, 0.4722, 0.3031, 0.6118, 0.5448, 0.4722, 0.5448, 0.1931, 0.3031, 0.05358, 0.06144, 0.1931, 0.06144, 0.4722, 0.3031, 0.6118, 0.5448, 0.4722, 0.5448, 0.1931, 0.3031, 0.05358, 0.06144, 0.1931, 0.06144, 0.4722, 0.3031, 0.6118, 0.5448, 0.4722, 0.5448, 0.1931, 0.3031, 0.05358, 0.06144, 0.1931, 0.06144, 0.4722, 0.3031, 0.6118, 0.5448, 0.4722, 0.5448, 0.1931, 0.3031, 0.05358, 0.06144, 0.1931, 0.06144, 0.4722, 0.7018, 0.9661, 0.945, 0.7894, 0.8521, 0.5035, 0.5515, 0.5035, 0.4586, 0.7894, 0.3031, 0.6118, 0.5448, 0.4722, 0.5448, 0.1931, 0.3031, 0.05358, 0.06144, 0.1931, 0.06144, 0.4722, 0.3031, 0.6118, 0.5448, 0.4722, 0.5448, 0.1931, 0.3031, 0.05358, 0.06144, 0.1931, 0.06144, 0.4722, 0.3031, 0.6118, 0.5448, 0.4722, 0.5448, 0.1931, 0.3031, 0.05358, 0.06144, 0.1931, 0.06144, 0.4722, 0.3031, 0.6118, 0.5448, 0.4722, 0.5448, 0.1931, 0.3031, 0.05358, 0.06144, 0.1931, 0.06144, 0.4722, 0.3031, 0.6118, 0.5448, 0.4722, 0.5448, 0.1931, 0.3031, 0.05358, 0.06144, 0.1931, 0.06144, 0.4722, 0.3031, 0.6118, 0.5448, 0.4722, 0.5448, 0.1931, 0.3031, 0.05358, 0.06144, 0.1931, 0.06144, 0.4722, 0.3031, 0.6118, 0.5448, 0.4722, 0.5448, 0.1931, 0.3031, 0.05358, 0.06144, 0.1931, 0.06144, 0.4722, 0.3031, 0.6118, 0.5448, 0.4722, 0.5448, 0.1931, 0.3031, 0.05358, 0.06144, 0.1931, 0.06144, 0.4722, 0.3031, 0.6118, 0.5448, 0.4722, 0.5448, 0.1931, 0.3031, 0.05358, 0.06144, 0.1931, 0.06144, 0.4722, 0.7018, 0.9661, 0.945, 0.7894, 0.8521, 0.5035, 0.5515, 0.5035, 0.4586, 0.7894, 0.7018, 0.9661, 0.945, 0.7894, 0.8521, 0.5035, 0.5515, 0.5035, 0.4586, 0.7894, 0.3031, 0.6118, 0.5448, 0.4722, 0.5448, 0.1931, 0.3031, 0.05358, 0.06144, 0.1931, 0.06144, 0.4722, 0.3031, 0.6118, 0.5448, 0.4722, 0.5448, 0.1931, 0.3031, 0.05358, 0.06144, 0.1931, 0.06144, 0.4722, 0.3031, 0.6118, 0.5448, 0.4722, 0.5448, 0.1931, 0.3031, 0.05358, 0.06144, 0.1931, 0.06144, 0.4722, 0.3031, 0.6118, 0.5448, 0.4722, 0.5448, 0.1931, 0.3031, 0.05358, 0.06144, 0.1931, 0.06144, 0.4722, 0.3031, 0.6118, 0.5448, 0.4722, 0.5448, 0.1931, 0.3031, 0.05358, 0.06144, 0.1931, 0.06144, 0.4722, 0.3031, 0.6118, 0.5448, 0.4722, 0.5448, 0.1931, 0.3031, 0.05358, 0.06144, 0.1931, 0.06144, 0.4722, 0.3031, 0.6118, 0.5448, 0.4722, 0.5448, 0.1931, 0.3031, 0.05358, 0.06144, 0.1931, 0.06144, 0.4722, 0.3031, 0.6118, 0.5448, 0.4722, 0.5448, 0.1931, 0.3031, 0.05358, 0.06144, 0.1931, 0.06144, 0.4722, 0.3031, 0.6118, 0.5448, 0.4722, 0.5448, 0.1931, 0.3031, 0.05358, 0.06144, 0.1931, 0.06144, 0.4722, 0.3031, 0.6118, 0.5448, 0.4722, 0.5448, 0.1931, 0.3031, 0.05358, 0.06144, 0.1931, 0.06144, 0.4722, 0.3031, 0.6118, 0.5448, 0.4722, 0.5448, 0.1931, 0.3031, 0.05358, 0.06144, 0.1931, 0.06144, 0.4722, 0.7018, 0.9661, 0.945, 0.7894, 0.8521, 0.5035, 0.5515, 0.5035, 0.4586, 0.7894, 0.3031, 0.6118, 0.5448, 0.4722, 0.5448, 0.1931, 0.3031, 0.05358, 0.06144, 0.1931, 0.06144, 0.4722, 0.3031, 0.6118, 0.5448, 0.4722, 0.5448, 0.1931, 0.3031, 0.05358, 0.06144, 0.1931, 0.06144, 0.4722, 0.3031, 0.6118, 0.5448, 0.4722, 0.5448, 0.1931, 0.3031, 0.05358, 0.06144, 0.1931, 0.06144, 0.4722, 0.3031, 0.6118, 0.5448, 0.4722, 0.5448, 0.1931, 0.3031, 0.05358, 0.06144, 0.1931, 0.06144, 0.4722, 0.3031, 0.6118, 0.5448, 0.4722, 0.5448, 0.1931, 0.3031, 0.05358, 0.06144, 0.1931, 0.06144, 0.4722, 0.3031, 0.6118, 0.5448, 0.4722, 0.5448, 0.1931, 0.3031, 0.05358, 0.06144, 0.1931, 0.06144, 0.4722, 0.3031, 0.6118, 0.5448, 0.4722, 0.5448, 0.1931, 0.3031, 0.05358, 0.06144, 0.1931, 0.06144, 0.4722, 0.7018, 0.9661, 0.945, 0.7894, 0.8521, 0.5035, 0.5515, 0.5035, 0.4586, 0.7894, 0.3031, 0.6118, 0.5448, 0.4722, 0.5448, 0.1931, 0.3031, 0.05358, 0.06144, 0.1931, 0.06144, 0.4722, 0.7018, 0.9661, 0.945, 0.7894, 0.8521, 0.5035, 0.5515, 0.5035, 0.4586, 0.7894, 0.3031, 0.6118, 0.5448, 0.4722, 0.5448, 0.1931, 0.3031, 0.05358, 0.06144, 0.1931, 0.06144, 0.4722, 0.3031, 0.6118, 0.5448, 0.4722, 0.5448, 0.1931, 0.3031, 0.05358, 0.06144, 0.1931, 0.06144, 0.4722, 0.3031, 0.6118, 0.5448, 0.4722, 0.5448, 0.1931, 0.3031, 0.05358, 0.06144, 0.1931, 0.06144, 0.4722, 0.3031, 0.6118, 0.5448, 0.4722, 0.5448, 0.1931, 0.3031, 0.05358, 0.06144, 0.1931, 0.06144, 0.4722, 0.3031, 0.6118, 0.5448, 0.4722, 0.5448, 0.1931, 0.3031, 0.05358, 0.06144, 0.1931, 0.06144, 0.4722, 0.7018, 0.9661, 0.945, 0.7894, 0.8521, 0.5035, 0.5515, 0.5035, 0.4586, 0.7894, 0.3031, 0.6118, 0.5448, 0.4722, 0.5448, 0.1931, 0.3031, 0.05358, 0.06144, 0.1931, 0.06144, 0.4722, 0.3031, 0.6118, 0.5448, 0.4722, 0.5448, 0.1931, 0.3031, 0.05358, 0.06144, 0.1931, 0.06144, 0.4722, 0.3031, 0.6118, 0.5448, 0.4722, 0.5448, 0.1931, 0.3031, 0.05358, 0.06144, 0.1931, 0.06144, 0.4722, 0.3031, 0.6118, 0.5448, 0.4722, 0.5448, 0.1931, 0.3031, 0.05358, 0.06144, 0.1931, 0.06144, 0.4722, 0.3031, 0.6118, 0.5448, 0.4722, 0.5448, 0.1931, 0.3031, 0.05358, 0.06144, 0.1931, 0.06144, 0.4722, 0.3031, 0.6118, 0.5448, 0.4722, 0.5448, 0.1931, 0.3031, 0.05358, 0.06144, 0.1931, 0.06144, 0.4722, 0.7018, 0.9661, 0.945, 0.7894, 0.8521, 0.5035, 0.5515, 0.5035, 0.4586, 0.7894, 0.3031, 0.6118, 0.5448, 0.4722, 0.5448, 0.1931, 0.3031, 0.05358, 0.06144, 0.1931, 0.06144, 0.4722, 0.3031, 0.6118, 0.5448, 0.4722, 0.5448, 0.1931, 0.3031, 0.05358, 0.06144, 0.1931, 0.06144, 0.4722, 0.3031, 0.6118, 0.5448, 0.4722, 0.5448, 0.1931, 0.3031, 0.05358, 0.06144, 0.1931, 0.06144, 0.4722, 0.3031, 0.6118, 0.5448, 0.4722, 0.5448, 0.1931, 0.3031, 0.05358, 0.06144, 0.1931, 0.06144, 0.4722, 0.3031, 0.6118, 0.5448, 0.4722, 0.5448, 0.1931, 0.3031, 0.05358, 0.06144, 0.1931, 0.06144, 0.4722, 0.3031, 0.6118, 0.5448, 0.4722, 0.5448, 0.1931, 0.3031, 0.05358, 0.06144, 0.1931, 0.06144, 0.4722, 0.3031, 0.6118, 0.5448, 0.4722, 0.5448, 0.1931, 0.3031, 0.05358, 0.06144, 0.1931, 0.06144, 0.4722, 0.3031, 0.6118, 0.5448, 0.4722, 0.5448, 0.1931, 0.3031, 0.05358, 0.06144, 0.1931, 0.06144, 0.4722, 0.3031, 0.6118, 0.5448, 0.4722, 0.5448, 0.1931, 0.3031, 0.05358, 0.06144, 0.1931, 0.06144, 0.4722, 0.3031, 0.6118, 0.5448, 0.4722, 0.5448, 0.1931, 0.3031, 0.05358, 0.06144, 0.1931, 0.06144, 0.4722, 0.3031, 0.6118, 0.5448, 0.4722, 0.5448, 0.1931, 0.3031, 0.05358, 0.06144, 0.1931, 0.06144, 0.4722, 0.3031, 0.6118, 0.5448, 0.4722, 0.5448, 0.1931, 0.3031, 0.05358, 0.06144, 0.1931, 0.06144, 0.4722, 0.3031, 0.6118, 0.5448, 0.4722, 0.5448, 0.1931, 0.3031, 0.05358, 0.06144, 0.1931, 0.06144, 0.4722, 0.3031, 0.6118, 0.5448, 0.4722, 0.5448, 0.1931, 0.3031, 0.05358, 0.06144, 0.1931, 0.06144, 0.4722, 0.3031, 0.6118, 0.5448, 0.4722, 0.5448, 0.1931, 0.3031, 0.05358, 0.06144, 0.1931, 0.06144, 0.4722, 0.3031, 0.6118, 0.5448, 0.4722, 0.5448, 0.1931, 0.3031, 0.05358, 0.06144, 0.1931, 0.06144, 0.4722, 0.3031, 0.6118, 0.5448, 0.4722, 0.5448, 0.1931, 0.3031, 0.05358, 0.06144, 0.1931, 0.06144, 0.4722, 0.3031, 0.6118, 0.5448, 0.4722, 0.5448, 0.1931, 0.3031, 0.05358, 0.06144, 0.1931, 0.06144, 0.4722, 0.3031, 0.6118, 0.5448, 0.4722, 0.5448, 0.1931, 0.3031, 0.05358, 0.06144, 0.1931, 0.06144, 0.4722, 0.3031, 0.6118, 0.5448, 0.4722, 0.5448, 0.1931, 0.3031, 0.05358, 0.06144, 0.1931, 0.06144, 0.4722, 0.3031, 0.6118, 0.5448, 0.4722, 0.5448, 0.1931, 0.3031, 0.05358, 0.06144, 0.1931, 0.06144, 0.4722, 0.3031, 0.6118, 0.5448, 0.4722, 0.5448, 0.1931, 0.3031, 0.05358, 0.06144, 0.1931, 0.06144, 0.4722, 0.3031, 0.6118, 0.5448, 0.4722, 0.5448, 0.1931, 0.3031, 0.05358, 0.06144, 0.1931, 0.06144, 0.4722, 0.3031, 0.6118, 0.5448, 0.4722, 0.5448, 0.1931, 0.3031, 0.05358, 0.06144, 0.1931, 0.06144, 0.4722, 0.3031, 0.6118, 0.5448, 0.4722, 0.5448, 0.1931, 0.3031, 0.05358, 0.06144, 0.1931, 0.06144, 0.4722, 0.3031, 0.6118, 0.5448, 0.4722, 0.5448, 0.1931, 0.3031, 0.05358, 0.06144, 0.1931, 0.06144, 0.4722, 0.3031, 0.6118, 0.5448, 0.4722, 0.5448, 0.1931, 0.3031, 0.05358, 0.06144, 0.1931, 0.06144, 0.4722, 0.3031, 0.6118, 0.5448, 0.4722, 0.5448, 0.1931, 0.3031, 0.05358, 0.06144, 0.1931, 0.06144, 0.4722, 0.3031, 0.6118, 0.5448, 0.4722, 0.5448, 0.1931, 0.3031, 0.05358, 0.06144, 0.1931, 0.06144, 0.4722, 0.3031, 0.6118, 0.5448, 0.4722, 0.5448, 0.1931, 0.3031, 0.05358, 0.06144, 0.1931, 0.06144, 0.4722, 0.3031, 0.6118, 0.5448, 0.4722, 0.5448, 0.1931, 0.3031, 0.05358, 0.06144, 0.1931, 0.06144, 0.4722, 0.3031, 0.6118, 0.5448, 0.4722, 0.5448, 0.1931, 0.3031, 0.05358, 0.06144, 0.1931, 0.06144, 0.4722, 0.3031, 0.6118, 0.5448, 0.4722, 0.5448, 0.1931, 0.3031, 0.05358, 0.06144, 0.1931, 0.06144, 0.4722, 0.3031, 0.6118, 0.5448, 0.4722, 0.5448, 0.1931, 0.3031, 0.05358, 0.06144, 0.1931, 0.06144, 0.4722, 0.3031, 0.6118, 0.5448, 0.4722, 0.5448, 0.1931, 0.3031, 0.05358, 0.06144, 0.1931, 0.06144, 0.4722, 0.7018, 0.9661, 0.945, 0.7894, 0.8521, 0.5035, 0.5515, 0.5035, 0.4586, 0.7894, 0.3031, 0.6118, 0.5448, 0.4722, 0.5448, 0.1931, 0.3031, 0.05358, 0.06144, 0.1931, 0.06144, 0.4722, 0.3031, 0.6118, 0.5448, 0.4722, 0.5448, 0.1931, 0.3031, 0.05358, 0.06144, 0.1931, 0.06144, 0.4722, 0.3031, 0.6118, 0.5448, 0.4722, 0.5448, 0.1931, 0.3031, 0.05358, 0.06144, 0.1931, 0.06144, 0.4722, 0.3031, 0.6118, 0.5448, 0.4722, 0.5448, 0.1931, 0.3031, 0.05358, 0.06144, 0.1931, 0.06144, 0.4722, 0.3031, 0.6118, 0.5448, 0.4722, 0.5448, 0.1931, 0.3031, 0.05358, 0.06144, 0.1931, 0.06144, 0.4722, 0.3031, 0.6118, 0.5448, 0.4722, 0.5448, 0.1931, 0.3031, 0.05358, 0.06144, 0.1931, 0.06144, 0.4722, 0.3031, 0.6118, 0.5448, 0.4722, 0.5448, 0.1931, 0.3031, 0.05358, 0.06144, 0.1931, 0.06144, 0.4722, 0.3031, 0.6118, 0.5448, 0.4722, 0.5448, 0.1931, 0.3031, 0.05358, 0.06144, 0.1931, 0.06144, 0.4722, 0.3031, 0.6118, 0.5448, 0.4722, 0.5448, 0.1931, 0.3031, 0.05358, 0.06144, 0.1931, 0.06144, 0.4722, 0.3031, 0.6118, 0.5448, 0.4722, 0.5448, 0.1931, 0.3031, 0.05358, 0.06144, 0.1931, 0.06144, 0.4722, 0.3031, 0.6118, 0.5448, 0.4722, 0.5448, 0.1931, 0.3031, 0.05358, 0.06144, 0.1931, 0.06144, 0.4722, 0.3031, 0.6118, 0.5448, 0.4722, 0.5448, 0.1931, 0.3031, 0.05358, 0.06144, 0.1931, 0.06144, 0.4722, 0.3031, 0.6118, 0.5448, 0.4722, 0.5448, 0.1931, 0.3031, 0.05358, 0.06144, 0.1931, 0.06144, 0.4722, 0.3031, 0.6118, 0.5448, 0.4722, 0.5448, 0.1931, 0.3031, 0.05358, 0.06144, 0.1931, 0.06144, 0.4722, 0.3031, 0.6118, 0.5448, 0.4722, 0.5448, 0.1931, 0.3031, 0.05358, 0.06144, 0.1931, 0.06144, 0.4722, 0.3031, 0.6118, 0.5448, 0.4722, 0.5448, 0.1931, 0.3031, 0.05358, 0.06144, 0.1931, 0.06144, 0.4722, 0.3031, 0.6118, 0.5448, 0.4722, 0.5448, 0.1931, 0.3031, 0.05358, 0.06144, 0.1931, 0.06144, 0.4722, 0.3031, 0.6118, 0.5448, 0.4722, 0.5448, 0.1931, 0.3031, 0.05358, 0.06144, 0.1931, 0.06144, 0.4722, 0.3031, 0.6118, 0.5448, 0.4722, 0.5448, 0.1931, 0.3031, 0.05358, 0.06144, 0.1931, 0.06144, 0.4722, 0.3031, 0.6118, 0.5448, 0.4722, 0.5448, 0.1931, 0.3031, 0.05358, 0.06144, 0.1931, 0.06144, 0.4722, 0.3031, 0.6118, 0.5448, 0.4722, 0.5448, 0.1931, 0.3031, 0.05358, 0.06144, 0.1931, 0.06144, 0.4722, 0.3031, 0.6118, 0.5448, 0.4722, 0.5448, 0.1931, 0.3031, 0.05358, 0.06144, 0.1931, 0.06144, 0.4722, 0.3031, 0.6118, 0.5448, 0.4722, 0.5448, 0.1931, 0.3031, 0.05358, 0.06144, 0.1931, 0.06144, 0.4722, 0.3031, 0.6118, 0.5448, 0.4722, 0.5448, 0.1931, 0.3031, 0.05358, 0.06144, 0.1931, 0.06144, 0.4722, 0.3031, 0.6118, 0.5448, 0.4722, 0.5448, 0.1931, 0.3031, 0.05358, 0.06144, 0.1931, 0.06144, 0.4722, 0.3031, 0.6118, 0.5448, 0.4722, 0.5448, 0.1931, 0.3031, 0.05358, 0.06144, 0.1931, 0.06144, 0.4722, 0.3031, 0.6118, 0.5448, 0.4722, 0.5448, 0.1931, 0.3031, 0.05358, 0.06144, 0.1931, 0.06144, 0.4722, 0.3031, 0.6118, 0.5448, 0.4722, 0.5448, 0.1931, 0.3031, 0.05358, 0.06144, 0.1931, 0.06144, 0.4722, 0.3031, 0.6118, 0.5448, 0.4722, 0.5448, 0.1931, 0.3031, 0.05358, 0.06144, 0.1931, 0.06144, 0.4722, 0.3031, 0.6118, 0.5448, 0.4722, 0.5448, 0.1931, 0.3031, 0.05358, 0.06144, 0.1931, 0.06144, 0.4722, 0.3031, 0.6118, 0.5448, 0.4722, 0.5448, 0.1931, 0.3031, 0.05358, 0.06144, 0.1931, 0.06144, 0.4722, 0.3031, 0.6118, 0.5448, 0.4722, 0.5448, 0.1931, 0.3031, 0.05358, 0.06144, 0.1931, 0.06144, 0.4722, 0.3031, 0.6118, 0.5448, 0.4722, 0.5448, 0.1931, 0.3031, 0.05358, 0.06144, 0.1931, 0.06144, 0.4722, 0.3031, 0.6118, 0.5448, 0.4722, 0.5448, 0.1931, 0.3031, 0.05358, 0.06144, 0.1931, 0.06144, 0.4722, 0.3031, 0.6118, 0.5448, 0.4722, 0.5448, 0.1931, 0.3031, 0.05358, 0.06144, 0.1931, 0.06144, 0.4722, 0.3031, 0.6118, 0.5448, 0.4722, 0.5448, 0.1931, 0.3031, 0.05358, 0.06144, 0.1931, 0.06144, 0.4722, 0.3031, 0.6118, 0.5448, 0.4722, 0.5448, 0.1931, 0.3031, 0.05358, 0.06144, 0.1931, 0.06144, 0.4722, 0.3031, 0.6118, 0.5448, 0.4722, 0.5448, 0.1931, 0.3031, 0.05358, 0.06144, 0.1931, 0.06144, 0.4722, 0.3031, 0.6118, 0.5448, 0.4722, 0.5448, 0.1931, 0.3031, 0.05358, 0.06144, 0.1931, 0.06144, 0.4722, 0.3031, 0.6118, 0.5448, 0.4722, 0.5448, 0.1931, 0.3031, 0.05358, 0.06144, 0.1931, 0.06144, 0.4722, 0.3031, 0.6118, 0.5448, 0.4722, 0.5448, 0.1931, 0.3031, 0.05358, 0.06144, 0.1931, 0.06144, 0.4722, 0.7018, 0.9661, 0.945, 0.7894, 0.8521, 0.5035, 0.5515, 0.5035, 0.4586, 0.7894, 0.3031, 0.6118, 0.5448, 0.4722, 0.5448, 0.1931, 0.3031, 0.05358, 0.06144, 0.1931, 0.06144, 0.4722, 0.3031, 0.6118, 0.5448, 0.4722, 0.5448, 0.1931, 0.3031, 0.05358, 0.06144, 0.1931, 0.06144, 0.4722, 0.3031, 0.6118, 0.5448, 0.4722, 0.5448, 0.1931, 0.3031, 0.05358, 0.06144, 0.1931, 0.06144, 0.4722, 0.3031, 0.6118, 0.5448, 0.4722, 0.5448, 0.1931, 0.3031, 0.05358, 0.06144, 0.1931, 0.06144, 0.4722, 0.3031, 0.6118, 0.5448, 0.4722, 0.5448, 0.1931, 0.3031, 0.05358, 0.06144, 0.1931, 0.06144, 0.4722, 0.3031, 0.6118, 0.5448, 0.4722, 0.5448, 0.1931, 0.3031, 0.05358, 0.06144, 0.1931, 0.06144, 0.4722, 0.3031, 0.6118, 0.5448, 0.4722, 0.5448, 0.1931, 0.3031, 0.05358, 0.06144, 0.1931, 0.06144, 0.4722, 0.7018, 0.9661, 0.945, 0.7894, 0.8521, 0.5035, 0.5515, 0.5035, 0.4586, 0.7894, 0.3031, 0.6118, 0.5448, 0.4722, 0.5448, 0.1931, 0.3031, 0.05358, 0.06144, 0.1931, 0.06144, 0.4722, 0.3031, 0.6118, 0.5448, 0.4722, 0.5448, 0.1931, 0.3031, 0.05358, 0.06144, 0.1931, 0.06144, 0.4722, 0.3031, 0.6118, 0.5448, 0.4722, 0.5448, 0.1931, 0.3031, 0.05358, 0.06144, 0.1931, 0.06144, 0.4722, 0.3031, 0.6118, 0.5448, 0.4722, 0.5448, 0.1931, 0.3031, 0.05358, 0.06144, 0.1931, 0.06144, 0.4722, 0.3031, 0.6118, 0.5448, 0.4722, 0.5448, 0.1931, 0.3031, 0.05358, 0.06144, 0.1931, 0.06144, 0.4722, 0.3031, 0.6118, 0.5448, 0.4722, 0.5448, 0.1931, 0.3031, 0.05358, 0.06144, 0.1931, 0.06144, 0.4722, 0.3031, 0.6118, 0.5448, 0.4722, 0.5448, 0.1931, 0.3031, 0.05358, 0.06144, 0.1931, 0.06144, 0.4722, 0.7018, 0.9661, 0.945, 0.7894, 0.8521, 0.5035, 0.5515, 0.5035, 0.4586, 0.7894, 0.3031, 0.6118, 0.5448, 0.4722, 0.5448, 0.1931, 0.3031, 0.05358, 0.06144, 0.1931, 0.06144, 0.4722, 0.3031, 0.6118, 0.5448, 0.4722, 0.5448, 0.1931, 0.3031, 0.05358, 0.06144, 0.1931, 0.06144, 0.4722, 0.3031, 0.6118, 0.5448, 0.4722, 0.5448, 0.1931, 0.3031, 0.05358, 0.06144, 0.1931, 0.06144, 0.4722, 0.3031, 0.6118, 0.5448, 0.4722, 0.5448, 0.1931, 0.3031, 0.05358, 0.06144, 0.1931, 0.06144, 0.4722, 0.3031, 0.6118, 0.5448, 0.4722, 0.5448, 0.1931, 0.3031, 0.05358, 0.06144, 0.1931, 0.06144, 0.4722, 0.3031, 0.6118, 0.5448, 0.4722, 0.5448, 0.1931, 0.3031, 0.05358, 0.06144, 0.1931, 0.06144, 0.4722, 0.3031, 0.6118, 0.5448, 0.4722, 0.5448, 0.1931, 0.3031, 0.05358, 0.06144, 0.1931, 0.06144, 0.4722, 0.3031, 0.6118, 0.5448, 0.4722, 0.5448, 0.1931, 0.3031, 0.05358, 0.06144, 0.1931, 0.06144, 0.4722, 0.3031, 0.6118, 0.5448, 0.4722, 0.5448, 0.1931, 0.3031, 0.05358, 0.06144, 0.1931, 0.06144, 0.4722, 0.3031, 0.6118, 0.5448, 0.4722, 0.5448, 0.1931, 0.3031, 0.05358, 0.06144, 0.1931, 0.06144, 0.4722, 0.3031, 0.6118, 0.5448, 0.4722, 0.5448, 0.1931, 0.3031, 0.05358, 0.06144, 0.1931, 0.06144, 0.4722, 0.3031, 0.6118, 0.5448, 0.4722, 0.5448, 0.1931, 0.3031, 0.05358, 0.06144, 0.1931, 0.06144, 0.4722, 0.3031, 0.6118, 0.5448, 0.4722, 0.5448, 0.1931, 0.3031, 0.05358, 0.06144, 0.1931, 0.06144, 0.4722, 0.3031, 0.6118, 0.5448, 0.4722, 0.5448, 0.1931, 0.3031, 0.05358, 0.06144, 0.1931, 0.06144, 0.4722, 0.3031, 0.6118, 0.5448, 0.4722, 0.5448, 0.1931, 0.3031, 0.05358, 0.06144, 0.1931, 0.06144, 0.4722, 0.3031, 0.6118, 0.5448, 0.4722, 0.5448, 0.1931, 0.3031, 0.05358, 0.06144, 0.1931, 0.06144, 0.4722])
me_icosphere.use_remesh_fix_poles = True
me_icosphere.use_remesh_preserve_attributes = False
me_icosphere.update()

# ---- objects
ob_light = bpy.data.objects.new('Light', light_light)
ob_camera = bpy.data.objects.new('Camera', cam_camera)
ob_shield01 = bpy.data.objects.new('Shield01', me_icosphere)

# ---- transforms, parenting, visibility, modifiers, constraints
ob_light.location = (4.076, 1.005, 5.904)
ob_light.rotation_euler = (0.6503, 0.05522, 1.866)
ob_light.lock_rotations_4d = False
ob_light.empty_display_type = 'ARROWS'
ob_light.color = (0.0, 0.0, 0.0, 0.0)
ob_light.lineart.crease_threshold = 0.0
ob_camera.location = (7.359, -6.926, 4.958)
ob_camera.rotation_euler = (1.109, 0.0, 0.8149)
ob_camera.lock_rotations_4d = False
ob_camera.empty_display_type = 'ARROWS'
ob_camera.color = (0.0, 0.0, 0.0, 0.0)
ob_camera.display_type = 'WIRE'
ob_camera.lineart.crease_threshold = 0.0
ob_shield01.location = (0.0, 0.0, 0.0)

# ---- collection membership
col_collection.objects.link(ob_light)
col_collection.objects.link(ob_camera)
col_collection.objects.link(ob_shield01)

# ---- scene / render settings (as saved in the file)
scene.camera = ob_camera
scene.frame_start = 1; scene.frame_end = 250; scene.frame_set(11)
scene.render.engine = 'BLENDER_EEVEE_NEXT'
scene.cycles.use_denoising = False
scene.cycles.samples = 128
scene.cycles.sampling_pattern = 'TABULATED_SOBOL'
scene.cycles.use_adaptive_sampling = False
scene.cycles.use_light_tree = False
scene.view_settings.view_transform = 'Filmic'
bpy.context.view_layer.update()
